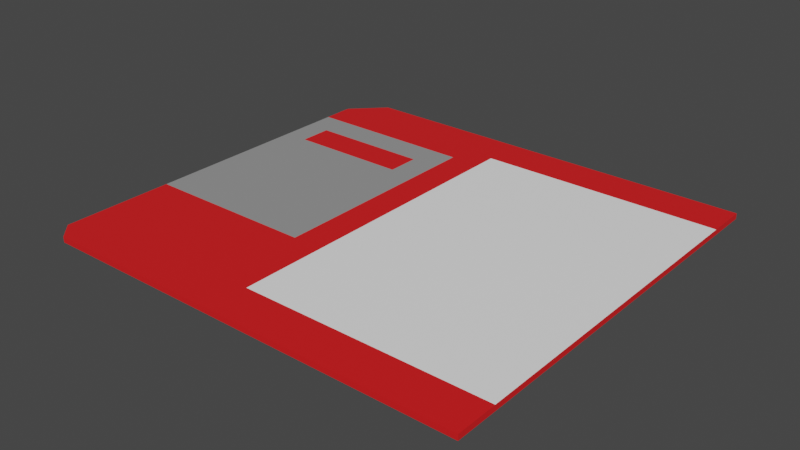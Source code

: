 # Source: FloppyDisk.blend  (saved by Blender 3.1.7; exported with 4.5.12 LTS)
import bpy
from mathutils import Matrix  # noqa: F401  (used for matrix-valued properties, if any)

bpy.ops.wm.read_factory_settings(use_empty=True)
scene = bpy.context.scene
scene.name = 'Scene'

# ---- collections
col_collection = bpy.data.collections.new('Collection'); scene.collection.children.link(col_collection)

# ---- materials (node trees are filled in below, after node groups)
mat_czerwony_floppy = bpy.data.materials.new('Czerwony_floppy')
mat_czerwony_floppy.use_transparent_shadow = False
mat_bia_y_floppy = bpy.data.materials.new('Biały_floppy')
mat_bia_y_floppy.use_transparent_shadow = False
mat_chrom_floppy = bpy.data.materials.new('Chrom floppy')
mat_chrom_floppy.use_transparent_shadow = False

# ---- material node trees
mat_czerwony_floppy.use_nodes = True; mat_czerwony_floppy.node_tree.nodes.clear()
_N = mat_czerwony_floppy.node_tree.nodes; _L = mat_czerwony_floppy.node_tree.links
n0 = _N.new('ShaderNodeBsdfPrincipled'); n0.name = 'Principled BSDF'; n0.location = (10, 300)
n0.distribution = 'GGX'
n0.subsurface_method = 'RANDOM_WALK_SKIN'
n0.inputs[0].default_value = (0.8, 0.01142, 0.01345, 1.0)
n0.inputs[3].default_value = 1.45
n0.inputs[27].default_value = (0.0, 0.0, 0.0, 1.0)
n0.inputs[28].default_value = 1.0
n1 = _N.new('ShaderNodeOutputMaterial'); n1.name = 'Material Output'; n1.location = (300, 300)
_L.new(n0.outputs[0], n1.inputs[0])
n1.is_active_output = True
mat_bia_y_floppy.use_nodes = True; mat_bia_y_floppy.node_tree.nodes.clear()
_N = mat_bia_y_floppy.node_tree.nodes; _L = mat_bia_y_floppy.node_tree.links
n0 = _N.new('ShaderNodeBsdfPrincipled'); n0.name = 'Principled BSDF'; n0.location = (10, 300)
n0.distribution = 'GGX'
n0.subsurface_method = 'RANDOM_WALK_SKIN'
n0.inputs[0].default_value = (1.0, 1.0, 1.0, 1.0)
n0.inputs[3].default_value = 1.45
n0.inputs[27].default_value = (0.0, 0.0, 0.0, 1.0)
n0.inputs[28].default_value = 1.0
n1 = _N.new('ShaderNodeOutputMaterial'); n1.name = 'Material Output'; n1.location = (300, 300)
_L.new(n0.outputs[0], n1.inputs[0])
n1.is_active_output = True
mat_chrom_floppy.use_nodes = True; mat_chrom_floppy.node_tree.nodes.clear()
_N = mat_chrom_floppy.node_tree.nodes; _L = mat_chrom_floppy.node_tree.links
n0 = _N.new('ShaderNodeBsdfPrincipled'); n0.name = 'Principled BSDF'; n0.location = (10, 300)
n0.distribution = 'GGX'
n0.subsurface_method = 'RANDOM_WALK_SKIN'
n0.inputs[0].default_value = (0.4672, 0.4672, 0.4672, 1.0)
n0.inputs[1].default_value = 0.4331
n0.inputs[3].default_value = 1.45
n0.inputs[24].default_value = 0.08976
n0.inputs[27].default_value = (0.0, 0.0, 0.0, 1.0)
n0.inputs[28].default_value = 1.0
n1 = _N.new('ShaderNodeOutputMaterial'); n1.name = 'Material Output'; n1.location = (300, 300)
_L.new(n0.outputs[0], n1.inputs[0])
n1.is_active_output = True

# ---- world
world_world = bpy.data.worlds.new('World'); scene.world = world_world
world_world.use_nodes = True; world_world.node_tree.nodes.clear()
_N = world_world.node_tree.nodes; _L = world_world.node_tree.links
n0 = _N.new('ShaderNodeOutputWorld'); n0.name = 'World Output'; n0.location = (300, 300)
n1 = _N.new('ShaderNodeBackground'); n1.name = 'Background'; n1.location = (10, 300)
n1.inputs[0].default_value = (0.05088, 0.05088, 0.05088, 1.0)
_L.new(n1.outputs[0], n0.inputs[0])
n0.is_active_output = True
world_world.color = (0.05088, 0.05088, 0.05088)
world_world.use_sun_shadow = False
world_world.sun_shadow_jitter_overblur = 0.0

# ---- meshes
me_cube_001 = bpy.data.meshes.new('Cube.001')
me_cube_001.from_pydata([(0.6101, -0.3968, -0.006358), (0.6101, -0.3968, 0.006142), (0.6101, 0.5387, -0.006358), (0.6101, 0.5387, 0.006142), (-0.3899, -0.254, 0.006142), (-0.3899, -0.1111, 0.006142), (-0.3899, -0.03272, 0.006142), (-0.3899, 0.1101, 0.006142), (-0.3899, 0.3959, 0.006142), (-0.247, 0.5387, 0.006142), (-0.004575, 0.5387, 0.006142), (0.03872, 0.5387, 0.006142), (0.1816, 0.5387, 0.006142), (0.3244, 0.5387, 0.006142), (0.4673, 0.5387, 0.006142), (0.6101, 0.4459, 0.006142), (0.6101, 0.253, 0.006142), (0.6101, 0.1101, 0.006142), (0.6101, -0.03272, 0.006142), (0.6101, -0.1111, 0.006142), (0.6101, -0.304, 0.006142), (0.4673, -0.3968, 0.006142), (0.3244, -0.3968, 0.006142), (0.1816, -0.3968, 0.006142), (0.03872, -0.3968, 0.006142), (-0.004575, -0.3968, 0.006142), (-0.247, -0.3968, 0.006142), (0.4673, 0.4459, 0.006142), (0.4673, 0.253, 0.006142), (0.4673, 0.1101, 0.006142), (0.4673, -0.03272, 0.006142), (0.4673, -0.1111, 0.006142), (0.4673, -0.304, 0.006142), (0.3244, 0.4459, 0.006142), (0.3244, 0.253, 0.006142), (0.3244, 0.1101, 0.006142), (0.3244, -0.03272, 0.006142), (0.3244, -0.1111, 0.006142), (0.3244, -0.304, 0.006142), (0.06441, 0.4459, 0.006142), (0.06441, 0.253, 0.006142), (0.06441, 0.1101, 0.006142), (0.06441, -0.03272, 0.006142), (0.06441, -0.1111, 0.006142), (0.06441, -0.304, 0.006142), (0.03872, 0.3959, 0.006142), (0.03872, 0.253, 0.006142), (0.03872, 0.1101, 0.006142), (0.03872, -0.03272, 0.006142), (0.03872, -0.1111, 0.006142), (0.03872, -0.254, 0.006142), (-0.004575, 0.3959, 0.006142), (-0.004575, 0.1101, 0.006142), (-0.004575, -0.03272, 0.006142), (-0.004575, -0.1111, 0.006142), (-0.004575, -0.254, 0.006142), (-0.247, 0.3959, 0.006142), (-0.247, 0.1101, 0.006142), (-0.247, -0.03272, 0.006142), (-0.247, -0.1111, 0.006142), (-0.247, -0.254, 0.006142), (-0.3184, 0.5387, 0.006142), (-0.3899, 0.4673, 0.006142), (-0.3899, 0.3959, -0.006358), (-0.3899, 0.253, -0.006358), (-0.3899, 0.1101, -0.006358), (-0.3899, -0.03272, -0.006358), (-0.3899, -0.1111, -0.006358), (-0.3899, -0.254, -0.006358), (0.4673, 0.5387, -0.006358), (0.3244, 0.5387, -0.006358), (0.1816, 0.5387, -0.006358), (0.03872, 0.5387, -0.006358), (-0.1041, 0.5387, -0.006358), (-0.247, 0.5387, -0.006358), (0.6101, -0.254, -0.006358), (0.6101, -0.1111, -0.006358), (0.6101, -0.03272, -0.006358), (0.6101, 0.1101, -0.006358), (0.6101, 0.253, -0.006358), (0.6101, 0.3959, -0.006358), (-0.247, -0.3968, -0.006358), (-0.1041, -0.3968, -0.006358), (0.03872, -0.3968, -0.006358), (0.1816, -0.3968, -0.006358), (0.3244, -0.3968, -0.006358), (0.4673, -0.3968, -0.006358), (-0.247, 0.3959, -0.006358), (-0.247, 0.253, -0.006358), (-0.247, 0.1101, -0.006358), (-0.247, -0.03272, -0.006358), (-0.247, -0.1111, -0.006358), (-0.247, -0.254, -0.006358), (-0.1041, 0.3959, -0.006358), (-0.1041, 0.253, -0.006358), (-0.1041, 0.1101, -0.006358), (-0.1041, -0.03272, -0.006358), (-0.1041, -0.1111, -0.006358), (-0.1041, -0.254, -0.006358), (0.03872, 0.3959, -0.006358), (0.03872, 0.253, -0.006358), (0.03872, 0.1101, -0.006358), (0.03872, -0.03272, -0.006358), (0.03872, -0.1111, -0.006358), (0.03872, -0.254, -0.006358), (0.1816, 0.3959, -0.006358), (0.1816, 0.253, -0.006358), (0.1816, 0.1101, -0.006358), (0.1816, -0.03272, -0.006358), (0.1816, -0.1111, -0.006358), (0.1816, -0.254, -0.006358), (0.3244, 0.3959, -0.006358), (0.3244, 0.253, -0.006358), (0.3244, 0.1101, -0.006358), (0.3244, -0.03272, -0.006358), (0.3244, -0.1111, -0.006358), (0.3244, -0.254, -0.006358), (0.4673, 0.3959, -0.006358), (0.4673, 0.253, -0.006358), (0.4673, 0.1101, -0.006358), (0.4673, -0.03272, -0.006358), (0.4673, -0.1111, -0.006358), (0.4673, -0.254, -0.006358), (-0.3184, 0.5387, -0.006358), (-0.3899, 0.4673, -0.006358), (-0.247, 0.4673, -0.006358), (-0.3184, 0.3959, -0.006358), (-0.3184, 0.4673, -0.006358), (-0.3899, -0.2897, -0.006358), (-0.3899, -0.3254, -0.006358), (-0.3899, -0.3611, -0.006358), (-0.2827, -0.3968, 0.006142), (-0.3184, -0.3968, 0.006142), (-0.3541, -0.3968, 0.006142), (-0.3899, -0.3611, 0.006142), (-0.3899, -0.3254, 0.006142), (-0.3899, -0.2897, 0.006142), (-0.3541, -0.3968, -0.006358), (-0.3184, -0.3968, -0.006358), (-0.2827, -0.3968, -0.006358), (-0.247, -0.3968, 0.003017), (-0.247, -0.3968, -0.0001076), (-0.247, -0.3968, -0.003233), (-0.3899, -0.254, 0.003017), (-0.3899, -0.254, -0.0001076), (-0.3899, -0.254, -0.003233), (-0.2827, -0.3968, -0.003233), (-0.3184, -0.3968, -0.003233), (-0.3541, -0.3968, -0.003233), (-0.2827, -0.3968, -0.0001076), (-0.3184, -0.3968, -0.0001076), (-0.3541, -0.3968, -0.0001076), (-0.2827, -0.3968, 0.003017), (-0.3184, -0.3968, 0.003017), (-0.3541, -0.3968, 0.003017), (-0.3899, -0.3611, -0.003233), (-0.3899, -0.3254, -0.003233), (-0.3899, -0.2897, -0.003233), (-0.3899, -0.3611, -0.0001076), (-0.3899, -0.3254, -0.0001076), (-0.3899, -0.2897, -0.0001076), (-0.3899, -0.3611, 0.003017), (-0.3899, -0.3254, 0.003017), (-0.3899, -0.2897, 0.003017), (-0.3899, 0.216, 0.006142), (-0.3899, 0.29, 0.006142), (-0.004575, 0.29, 0.006142), (-0.004575, 0.216, 0.006142), (0.03242, 0.253, 0.006142), (-0.3347, 0.3302, 0.006142), (-0.3347, 0.2562, 0.006142), (-0.06604, 0.2562, 0.006142), (-0.06604, 0.3302, 0.006142)], [], [(163, 136, 4, 143), (2, 3, 15, 16, 17, 18, 19, 20, 1, 0, 75, 76, 77, 78, 79, 80), (0, 1, 21, 22, 23, 24, 25, 26, 140, 141, 142, 81, 82, 83, 84, 85, 86), (122, 75, 0, 86), (20, 32, 21, 1), (32, 38, 22, 21), (38, 44, 23, 22), (44, 50, 24, 23), (50, 55, 25, 24), (55, 60, 26, 25), (3, 14, 27, 15), (15, 27, 28, 16), (16, 28, 29, 17), (17, 29, 30, 18), (18, 30, 31, 19), (19, 31, 32, 20), (14, 13, 33, 27), (27, 33, 34, 28), (28, 34, 35, 29), (29, 35, 36, 30), (30, 36, 37, 31), (31, 37, 38, 32), (13, 12, 39, 33), (33, 39, 40, 34), (34, 40, 41, 35), (35, 41, 42, 36), (36, 42, 43, 37), (37, 43, 44, 38), (12, 11, 45, 39), (39, 45, 46, 40), (40, 46, 47, 41), (41, 47, 48, 42), (42, 48, 49, 43), (43, 49, 50, 44), (11, 10, 51, 45), (167, 171, 170, 57, 52), (45, 51, 166, 168, 46), (47, 52, 53, 48), (48, 53, 54, 49), (49, 54, 55, 50), (10, 9, 56, 51), (46, 168, 167, 52, 47), (52, 57, 58, 53), (53, 58, 59, 54), (54, 59, 60, 55), (9, 61, 62, 8, 56), (170, 164, 7, 57), (51, 56, 169, 172, 166), (57, 7, 6, 58), (58, 6, 5, 59), (59, 5, 4, 60), (62, 61, 123, 124), (92, 98, 82, 81), (98, 104, 83, 82), (104, 110, 84, 83), (110, 116, 85, 84), (116, 122, 86, 85), (127, 125, 87, 126), (63, 126, 87, 88, 64), (64, 88, 89, 65), (65, 89, 90, 66), (66, 90, 91, 67), (67, 91, 92, 68), (74, 73, 93, 87, 125), (87, 93, 94, 88), (88, 94, 95, 89), (89, 95, 96, 90), (90, 96, 97, 91), (91, 97, 98, 92), (73, 72, 99, 93), (93, 99, 100, 94), (94, 100, 101, 95), (95, 101, 102, 96), (96, 102, 103, 97), (97, 103, 104, 98), (72, 71, 105, 99), (99, 105, 106, 100), (100, 106, 107, 101), (101, 107, 108, 102), (102, 108, 109, 103), (103, 109, 110, 104), (71, 70, 111, 105), (105, 111, 112, 106), (106, 112, 113, 107), (107, 113, 114, 108), (108, 114, 115, 109), (109, 115, 116, 110), (70, 69, 117, 111), (111, 117, 118, 112), (112, 118, 119, 113), (113, 119, 120, 114), (114, 120, 121, 115), (115, 121, 122, 116), (69, 2, 80, 117), (117, 80, 79, 118), (118, 79, 78, 119), (119, 78, 77, 120), (120, 77, 76, 121), (121, 76, 75, 122), (124, 127, 126, 63), (123, 74, 125, 127), (124, 123, 127), (123, 61, 9, 10, 11, 12, 13, 14, 3, 2, 69, 70, 71, 72, 73, 74), (56, 8, 165, 169), (81, 142, 146, 139), (139, 146, 147, 138), (138, 147, 148, 137), (142, 141, 149, 146), (146, 149, 150, 147), (147, 150, 151, 148), (141, 140, 152, 149), (149, 152, 153, 150), (150, 153, 154, 151), (140, 26, 131, 152), (152, 131, 132, 153), (153, 132, 133, 154), (68, 92, 81, 139, 128), (128, 139, 138, 129), (129, 138, 137, 130), (60, 4, 136, 131, 26), (131, 136, 135, 132), (132, 135, 134, 133), (128, 157, 145, 68), (157, 160, 144, 145), (160, 163, 143, 144), (130, 155, 156, 129), (129, 156, 157, 128), (155, 158, 159, 156), (156, 159, 160, 157), (158, 161, 162, 159), (159, 162, 163, 160), (161, 134, 135, 162), (162, 135, 136, 163), (133, 134, 161, 158, 155, 130, 137, 148, 151, 154), (166, 167, 168), (171, 167, 166, 172), (164, 170, 169, 165), (68, 145, 144, 143, 4, 5, 6, 7, 164, 165, 8, 62, 124, 63, 64, 65, 66, 67), (170, 171, 172, 169)])
me_cube_001.polygons.foreach_set('material_index', [0, 0, 0, 0, 0, 0, 0, 0, 0, 0, 0, 1, 1, 1, 1, 1, 0, 1, 1, 1, 1, 1, 0, 1, 1, 1, 1, 1, 0, 0, 0, 0, 0, 0, 0, 2, 0, 0, 0, 0, 0, 0, 2, 2, 0, 0, 2, 2, 2, 2, 0, 0, 0, 0, 0, 0, 0, 0, 0, 0, 0, 0, 0, 0, 0, 0, 0, 0, 0, 0, 0, 0, 0, 0, 0, 0, 0, 0, 0, 0, 0, 0, 0, 0, 0, 0, 0, 0, 0, 0, 0, 0, 0, 0, 0, 0, 0, 0, 0, 0, 0, 0, 0, 2, 0, 0, 0, 0, 0, 0, 0, 0, 0, 0, 0, 0, 0, 0, 0, 0, 0, 0, 0, 0, 0, 0, 0, 0, 0, 0, 0, 0, 0, 0, 0, 2, 2, 0, 0])
_uv = me_cube_001.uv_layers.new(name='UVMap')
_uv.uv.foreach_set('vector', [0.5625, 0.02679, 0.625, 0.02679, 0.625, 0.03571, 0.5625, 0.03571, 0.375, 0.5, 0.625, 0.5, 0.625, 0.5357, 0.625, 0.5714, 0.625, 0.6071, 0.625, 0.6429, 0.625, 0.6786, 0.625, 0.7143, 0.625, 0.75, 0.375, 0.75, 0.375, 0.7143, 0.375, 0.6786, 0.375, 0.6429, 0.375, 0.6071, 0.375, 0.5714, 0.375, 0.5357, 0.375, 0.75, 0.625, 0.75, 0.625, 0.7857, 0.625, 0.8214, 0.625, 0.8571, 0.625, 0.8929, 0.625, 0.9286, 0.625, 0.9643, 0.5625, 0.9643, 0.5, 0.9643, 0.4375, 0.9643, 0.375, 0.9643, 0.375, 0.9286, 0.375, 0.8929, 0.375, 0.8571, 0.375, 0.8214, 0.375, 0.7857, 0.3393, 0.7143, 0.375, 0.7143, 0.375, 0.75, 0.3393, 0.75, 0.625, 0.7143, 0.6607, 0.7143, 0.6607, 0.75, 0.625, 0.75, 0.6607, 0.7143, 0.6964, 0.7143, 0.6964, 0.75, 0.6607, 0.75, 0.6964, 0.7143, 0.7321, 0.7143, 0.7321, 0.75, 0.6964, 0.75, 0.7321, 0.7143, 0.7679, 0.7143, 0.7679, 0.75, 0.7321, 0.75, 0.7679, 0.7143, 0.8036, 0.7143, 0.8036, 0.75, 0.7679, 0.75, 0.8036, 0.7143, 0.8393, 0.7143, 0.8393, 0.75, 0.8036, 0.75, 0.625, 0.5, 0.6607, 0.5, 0.6607, 0.5357, 0.625, 0.5357, 0.625, 0.5357, 0.6607, 0.5357, 0.6607, 0.5714, 0.625, 0.5714, 0.625, 0.5714, 0.6607, 0.5714, 0.6607, 0.6071, 0.625, 0.6071, 0.625, 0.6071, 0.6607, 0.6071, 0.6607, 0.6429, 0.625, 0.6429, 0.625, 0.6429, 0.6607, 0.6429, 0.6607, 0.6786, 0.625, 0.6786, 0.625, 0.6786, 0.6607, 0.6786, 0.6607, 0.7143, 0.625, 0.7143, 0.6607, 0.5, 0.6964, 0.5, 0.6964, 0.5357, 0.6607, 0.5357, 0.6607, 0.5357, 0.6964, 0.5357, 0.6964, 0.5714, 0.6607, 0.5714, 0.6607, 0.5714, 0.6964, 0.5714, 0.6964, 0.6071, 0.6607, 0.6071, 0.6607, 0.6071, 0.6964, 0.6071, 0.6964, 0.6429, 0.6607, 0.6429, 0.6607, 0.6429, 0.6964, 0.6429, 0.6964, 0.6786, 0.6607, 0.6786, 0.6607, 0.6786, 0.6964, 0.6786, 0.6964, 0.7143, 0.6607, 0.7143, 0.6964, 0.5, 0.7321, 0.5, 0.7321, 0.5357, 0.6964, 0.5357, 0.6964, 0.5357, 0.7321, 0.5357, 0.7321, 0.5714, 0.6964, 0.5714, 0.6964, 0.5714, 0.7321, 0.5714, 0.7321, 0.6071, 0.6964, 0.6071, 0.6964, 0.6071, 0.7321, 0.6071, 0.7321, 0.6429, 0.6964, 0.6429, 0.6964, 0.6429, 0.7321, 0.6429, 0.7321, 0.6786, 0.6964, 0.6786, 0.6964, 0.6786, 0.7321, 0.6786, 0.7321, 0.7143, 0.6964, 0.7143, 0.7321, 0.5, 0.7679, 0.5, 0.7679, 0.5357, 0.7321, 0.5357, 0.7321, 0.5357, 0.7679, 0.5357, 0.7679, 0.5714, 0.7321, 0.5714, 0.7321, 0.5714, 0.7679, 0.5714, 0.7679, 0.6071, 0.7321, 0.6071, 0.7321, 0.6071, 0.7679, 0.6071, 0.7679, 0.6429, 0.7321, 0.6429, 0.7321, 0.6429, 0.7679, 0.6429, 0.7679, 0.6786, 0.7321, 0.6786, 0.7321, 0.6786, 0.7679, 0.6786, 0.7679, 0.7143, 0.7321, 0.7143, 0.7679, 0.5, 0.8036, 0.5, 0.8036, 0.5357, 0.7679, 0.5357, 0.8036, 0.5807, 0.8214, 0.5807, 0.8393, 0.5807, 0.8393, 0.6071, 0.8036, 0.6071, 0.7679, 0.5357, 0.8036, 0.5357, 0.8036, 0.5622, 0.7731, 0.5714, 0.7679, 0.5714, 0.7679, 0.6071, 0.8036, 0.6071, 0.8036, 0.6429, 0.7679, 0.6429, 0.7679, 0.6429, 0.8036, 0.6429, 0.8036, 0.6786, 0.7679, 0.6786, 0.7679, 0.6786, 0.8036, 0.6786, 0.8036, 0.7143, 0.7679, 0.7143, 0.8036, 0.5, 0.8393, 0.5, 0.8393, 0.5357, 0.8036, 0.5357, 0.7679, 0.5714, 0.7731, 0.5714, 0.8036, 0.5807, 0.8036, 0.6071, 0.7679, 0.6071, 0.8036, 0.6071, 0.8393, 0.6071, 0.8393, 0.6429, 0.8036, 0.6429, 0.8036, 0.6429, 0.8393, 0.6429, 0.8393, 0.6786, 0.8036, 0.6786, 0.8036, 0.6786, 0.8393, 0.6786, 0.8393, 0.7143, 0.8036, 0.7143, 0.8393, 0.5, 0.8571, 0.5, 0.875, 0.5179, 0.875, 0.5357, 0.8393, 0.5357, 0.8393, 0.5807, 0.875, 0.5807, 0.875, 0.6071, 0.8393, 0.6071, 0.8036, 0.5357, 0.8393, 0.5357, 0.8393, 0.5622, 0.8214, 0.5622, 0.8036, 0.5622, 0.8393, 0.6071, 0.875, 0.6071, 0.875, 0.6429, 0.8393, 0.6429, 0.8393, 0.6429, 0.875, 0.6429, 0.875, 0.6786, 0.8393, 0.6786, 0.8393, 0.6786, 0.875, 0.6786, 0.875, 0.7143, 0.8393, 0.7143, 0.625, 0.2321, 0.625, 0.2679, 0.1429, 0.5, 0.375, 0.2321, 0.1607, 0.7143, 0.1964, 0.7143, 0.1964, 0.75, 0.1607, 0.75, 0.1964, 0.7143, 0.2321, 0.7143, 0.2321, 0.75, 0.1964, 0.75, 0.2321, 0.7143, 0.2679, 0.7143, 0.2679, 0.75, 0.2321, 0.75, 0.2679, 0.7143, 0.3036, 0.7143, 0.3036, 0.75, 0.2679, 0.75, 0.3036, 0.7143, 0.3393, 0.7143, 0.3393, 0.75, 0.3036, 0.75, 0.1429, 0.5179, 0.1607, 0.5179, 0.1607, 0.5357, 0.1429, 0.5357, 0.125, 0.5357, 0.1429, 0.5357, 0.1607, 0.5357, 0.1607, 0.5714, 0.125, 0.5714, 0.125, 0.5714, 0.1607, 0.5714, 0.1607, 0.6071, 0.125, 0.6071, 0.125, 0.6071, 0.1607, 0.6071, 0.1607, 0.6429, 0.125, 0.6429, 0.125, 0.6429, 0.1607, 0.6429, 0.1607, 0.6786, 0.125, 0.6786, 0.125, 0.6786, 0.1607, 0.6786, 0.1607, 0.7143, 0.125, 0.7143, 0.1607, 0.5, 0.1964, 0.5, 0.1964, 0.5357, 0.1607, 0.5357, 0.1607, 0.5179, 0.1607, 0.5357, 0.1964, 0.5357, 0.1964, 0.5714, 0.1607, 0.5714, 0.1607, 0.5714, 0.1964, 0.5714, 0.1964, 0.6071, 0.1607, 0.6071, 0.1607, 0.6071, 0.1964, 0.6071, 0.1964, 0.6429, 0.1607, 0.6429, 0.1607, 0.6429, 0.1964, 0.6429, 0.1964, 0.6786, 0.1607, 0.6786, 0.1607, 0.6786, 0.1964, 0.6786, 0.1964, 0.7143, 0.1607, 0.7143, 0.1964, 0.5, 0.2321, 0.5, 0.2321, 0.5357, 0.1964, 0.5357, 0.1964, 0.5357, 0.2321, 0.5357, 0.2321, 0.5714, 0.1964, 0.5714, 0.1964, 0.5714, 0.2321, 0.5714, 0.2321, 0.6071, 0.1964, 0.6071, 0.1964, 0.6071, 0.2321, 0.6071, 0.2321, 0.6429, 0.1964, 0.6429, 0.1964, 0.6429, 0.2321, 0.6429, 0.2321, 0.6786, 0.1964, 0.6786, 0.1964, 0.6786, 0.2321, 0.6786, 0.2321, 0.7143, 0.1964, 0.7143, 0.2321, 0.5, 0.2679, 0.5, 0.2679, 0.5357, 0.2321, 0.5357, 0.2321, 0.5357, 0.2679, 0.5357, 0.2679, 0.5714, 0.2321, 0.5714, 0.2321, 0.5714, 0.2679, 0.5714, 0.2679, 0.6071, 0.2321, 0.6071, 0.2321, 0.6071, 0.2679, 0.6071, 0.2679, 0.6429, 0.2321, 0.6429, 0.2321, 0.6429, 0.2679, 0.6429, 0.2679, 0.6786, 0.2321, 0.6786, 0.2321, 0.6786, 0.2679, 0.6786, 0.2679, 0.7143, 0.2321, 0.7143, 0.2679, 0.5, 0.3036, 0.5, 0.3036, 0.5357, 0.2679, 0.5357, 0.2679, 0.5357, 0.3036, 0.5357, 0.3036, 0.5714, 0.2679, 0.5714, 0.2679, 0.5714, 0.3036, 0.5714, 0.3036, 0.6071, 0.2679, 0.6071, 0.2679, 0.6071, 0.3036, 0.6071, 0.3036, 0.6429, 0.2679, 0.6429, 0.2679, 0.6429, 0.3036, 0.6429, 0.3036, 0.6786, 0.2679, 0.6786, 0.2679, 0.6786, 0.3036, 0.6786, 0.3036, 0.7143, 0.2679, 0.7143, 0.3036, 0.5, 0.3393, 0.5, 0.3393, 0.5357, 0.3036, 0.5357, 0.3036, 0.5357, 0.3393, 0.5357, 0.3393, 0.5714, 0.3036, 0.5714, 0.3036, 0.5714, 0.3393, 0.5714, 0.3393, 0.6071, 0.3036, 0.6071, 0.3036, 0.6071, 0.3393, 0.6071, 0.3393, 0.6429, 0.3036, 0.6429, 0.3036, 0.6429, 0.3393, 0.6429, 0.3393, 0.6786, 0.3036, 0.6786, 0.3036, 0.6786, 0.3393, 0.6786, 0.3393, 0.7143, 0.3036, 0.7143, 0.3393, 0.5, 0.375, 0.5, 0.375, 0.5357, 0.3393, 0.5357, 0.3393, 0.5357, 0.375, 0.5357, 0.375, 0.5714, 0.3393, 0.5714, 0.3393, 0.5714, 0.375, 0.5714, 0.375, 0.6071, 0.3393, 0.6071, 0.3393, 0.6071, 0.375, 0.6071, 0.375, 0.6429, 0.3393, 0.6429, 0.3393, 0.6429, 0.375, 0.6429, 0.375, 0.6786, 0.3393, 0.6786, 0.3393, 0.6786, 0.375, 0.6786, 0.375, 0.7143, 0.3393, 0.7143, 0.125, 0.5179, 0.1429, 0.5179, 0.1429, 0.5357, 0.125, 0.5357, 0.1429, 0.5, 0.1607, 0.5, 0.1607, 0.5179, 0.1429, 0.5179, 0.125, 0.5179, 0.1429, 0.5, 0.1429, 0.5179, 0.375, 0.2679, 0.625, 0.2679, 0.625, 0.2857, 0.625, 0.3214, 0.625, 0.3571, 0.625, 0.3929, 0.625, 0.4286, 0.625, 0.4643, 0.625, 0.5, 0.375, 0.5, 0.375, 0.4643, 0.375, 0.4286, 0.375, 0.3929, 0.375, 0.3571, 0.375, 0.3214, 0.375, 0.2857, 0.8393, 0.5357, 0.875, 0.5357, 0.875, 0.5622, 0.8393, 0.5622, 0.375, 0.9643, 0.4375, 0.9643, 0.4375, 0.9732, 0.375, 0.9732, 0.375, 0.9732, 0.4375, 0.9732, 0.4375, 0.9821, 0.375, 0.9821, 0.375, 0.9821, 0.4375, 0.9821, 0.4375, 0.9911, 0.375, 0.9911, 0.4375, 0.9643, 0.5, 0.9643, 0.5, 0.9732, 0.4375, 0.9732, 0.4375, 0.9732, 0.5, 0.9732, 0.5, 0.9821, 0.4375, 0.9821, 0.4375, 0.9821, 0.5, 0.9821, 0.5, 0.9911, 0.4375, 0.9911, 0.5, 0.9643, 0.5625, 0.9643, 0.5625, 0.9732, 0.5, 0.9732, 0.5, 0.9732, 0.5625, 0.9732, 0.5625, 0.9821, 0.5, 0.9821, 0.5, 0.9821, 0.5625, 0.9821, 0.5625, 0.9911, 0.5, 0.9911, 0.5625, 0.9643, 0.625, 0.9643, 0.625, 0.9732, 0.5625, 0.9732, 0.5625, 0.9732, 0.625, 0.9732, 0.625, 0.9821, 0.5625, 0.9821, 0.5625, 0.9821, 0.625, 0.9821, 0.625, 0.9911, 0.5625, 0.9911, 0.125, 0.7143, 0.1607, 0.7143, 0.1607, 0.75, 0.1518, 0.75, 0.125, 0.7232, 0.125, 0.7232, 0.1518, 0.75, 0.1429, 0.75, 0.125, 0.7321, 0.125, 0.7321, 0.1429, 0.75, 0.1339, 0.75, 0.125, 0.7411, 0.8393, 0.7143, 0.875, 0.7143, 0.875, 0.7232, 0.8482, 0.75, 0.8393, 0.75, 0.8482, 0.75, 0.875, 0.7232, 0.875, 0.7321, 0.8571, 0.75, 0.8571, 0.75, 0.875, 0.7321, 0.875, 0.7411, 0.8661, 0.75, 0.375, 0.02679, 0.4375, 0.02679, 0.4375, 0.03571, 0.375, 0.03571, 0.4375, 0.02679, 0.5, 0.02679, 0.5, 0.03571, 0.4375, 0.03571, 0.5, 0.02679, 0.5625, 0.02679, 0.5625, 0.03571, 0.5, 0.03571, 0.375, 0.008929, 0.4375, 0.008929, 0.4375, 0.01786, 0.375, 0.01786, 0.375, 0.01786, 0.4375, 0.01786, 0.4375, 0.02679, 0.375, 0.02679, 0.4375, 0.008929, 0.5, 0.008929, 0.5, 0.01786, 0.4375, 0.01786, 0.4375, 0.01786, 0.5, 0.01786, 0.5, 0.02679, 0.4375, 0.02679, 0.5, 0.008929, 0.5625, 0.008929, 0.5625, 0.01786, 0.5, 0.01786, 0.5, 0.01786, 0.5625, 0.01786, 0.5625, 0.02679, 0.5, 0.02679, 0.5625, 0.008929, 0.625, 0.008929, 0.625, 0.01786, 0.5625, 0.01786, 0.5625, 0.01786, 0.625, 0.01786, 0.625, 0.02679, 0.5625, 0.02679, 0.8661, 0.75, 0.625, 0.008929, 0.5625, 0.008929, 0.5, 0.008929, 0.4375, 0.008929, 0.125, 0.7411, 0.375, 0.9911, 0.4375, 0.9911, 0.5, 0.9911, 0.5625, 0.9911, 0.8036, 0.5622, 0.8036, 0.5807, 0.7731, 0.5714, 0.8214, 0.5807, 0.8036, 0.5807, 0.8036, 0.5622, 0.8214, 0.5622, 0.875, 0.5807, 0.8393, 0.5807, 0.8393, 0.5622, 0.875, 0.5622, 0.375, 0.03571, 0.4375, 0.03571, 0.5, 0.03571, 0.5625, 0.03571, 0.625, 0.03571, 0.625, 0.07143, 0.625, 0.1071, 0.625, 0.1429, 0.625, 0.1693, 0.625, 0.1878, 0.625, 0.2143, 0.625, 0.2321, 0.375, 0.2321, 0.375, 0.2143, 0.375, 0.1786, 0.375, 0.1429, 0.375, 0.1071, 0.375, 0.07143, 0.8393, 0.5807, 0.8214, 0.5807, 0.8214, 0.5622, 0.8393, 0.5622])
me_cube_001.materials.append(mat_czerwony_floppy)
me_cube_001.materials.append(mat_bia_y_floppy)
me_cube_001.materials.append(mat_chrom_floppy)
me_cube_001.use_remesh_fix_poles = True
me_cube_001.use_remesh_preserve_attributes = False
me_cube_001.update()

# ---- objects
ob_cube = bpy.data.objects.new('Cube', me_cube_001)

# ---- transforms, parenting, visibility, modifiers, constraints
ob_cube.location = (-0.1101, -0.03871, 0.01261)

# ---- collection membership
col_collection.objects.link(ob_cube)

# ---- scene / render settings (as saved in the file)
scene.frame_start = 1; scene.frame_end = 250; scene.frame_set(1)
scene.render.engine = 'BLENDER_EEVEE_NEXT'
scene.cycles.sampling_pattern = 'TABULATED_SOBOL'
scene.cycles.use_light_tree = False
scene.view_settings.view_transform = 'Filmic'
bpy.context.view_layer.update()

# ---- added for rendering (the .blend has no active camera and no usable light): camera, sun
cam_auto = bpy.data.cameras.new('AutoCamera')
cam_auto.lens = 50.0
cam_auto.sensor_width = 36.0
cam_auto.clip_end = 1000.0
ob_auto_camera = bpy.data.objects.new('AutoCamera', cam_auto)
scene.collection.objects.link(ob_auto_camera)
ob_auto_camera.location = (1.26705, -1.48823, 1.02614)
ob_auto_camera.rotation_euler = (1.09748, -7.21219e-08, 0.694738)
scene.camera = ob_auto_camera
light_auto_sun = bpy.data.lights.new('AutoSun', 'SUN')
light_auto_sun.energy = 3.0
light_auto_sun.angle = 0.0523599
ob_auto_sun = bpy.data.objects.new('AutoSun', light_auto_sun)
scene.collection.objects.link(ob_auto_sun)
ob_auto_sun.rotation_euler = (0.872665, 0.174533, 0.523599)
bpy.context.view_layer.update()
